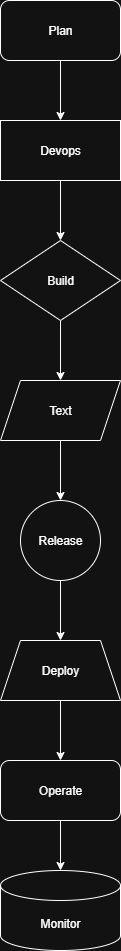

The diagram above was exported from draw.io. Its source (the exported page's mxGraphModel, read from the mxfile embedded in the PNG):
<mxGraphModel dx="1042" dy="562" grid="1" gridSize="10" guides="1" tooltips="1" connect="1" arrows="1" fold="1" page="1" pageScale="1" pageWidth="850" pageHeight="1100" math="0" shadow="0">
  <root>
    <mxCell id="0" />
    <mxCell id="1" parent="0" />
    <mxCell id="LzehTCmrP9S5Ar5PfRMu-11" style="edgeStyle=orthogonalEdgeStyle;rounded=0;orthogonalLoop=1;jettySize=auto;html=1;exitX=0.5;exitY=1;exitDx=0;exitDy=0;entryX=0.5;entryY=0;entryDx=0;entryDy=0;" edge="1" parent="1" source="LzehTCmrP9S5Ar5PfRMu-1" target="LzehTCmrP9S5Ar5PfRMu-3">
      <mxGeometry relative="1" as="geometry" />
    </mxCell>
    <mxCell id="LzehTCmrP9S5Ar5PfRMu-1" value="Plan" style="rounded=1;whiteSpace=wrap;html=1;" vertex="1" parent="1">
      <mxGeometry x="360" width="120" height="60" as="geometry" />
    </mxCell>
    <mxCell id="LzehTCmrP9S5Ar5PfRMu-12" style="edgeStyle=orthogonalEdgeStyle;rounded=0;orthogonalLoop=1;jettySize=auto;html=1;exitX=0.5;exitY=1;exitDx=0;exitDy=0;entryX=0.5;entryY=0;entryDx=0;entryDy=0;" edge="1" parent="1" source="LzehTCmrP9S5Ar5PfRMu-3" target="LzehTCmrP9S5Ar5PfRMu-4">
      <mxGeometry relative="1" as="geometry" />
    </mxCell>
    <mxCell id="LzehTCmrP9S5Ar5PfRMu-3" value="Devops" style="rounded=0;whiteSpace=wrap;html=1;" vertex="1" parent="1">
      <mxGeometry x="360" y="120" width="120" height="60" as="geometry" />
    </mxCell>
    <mxCell id="LzehTCmrP9S5Ar5PfRMu-13" style="edgeStyle=orthogonalEdgeStyle;rounded=0;orthogonalLoop=1;jettySize=auto;html=1;exitX=0.5;exitY=1;exitDx=0;exitDy=0;entryX=0.5;entryY=0;entryDx=0;entryDy=0;" edge="1" parent="1" source="LzehTCmrP9S5Ar5PfRMu-4" target="LzehTCmrP9S5Ar5PfRMu-5">
      <mxGeometry relative="1" as="geometry" />
    </mxCell>
    <mxCell id="LzehTCmrP9S5Ar5PfRMu-4" value="Build" style="rhombus;whiteSpace=wrap;html=1;" vertex="1" parent="1">
      <mxGeometry x="360" y="240" width="120" height="80" as="geometry" />
    </mxCell>
    <mxCell id="LzehTCmrP9S5Ar5PfRMu-14" style="edgeStyle=orthogonalEdgeStyle;rounded=0;orthogonalLoop=1;jettySize=auto;html=1;exitX=0.5;exitY=1;exitDx=0;exitDy=0;entryX=0.5;entryY=0;entryDx=0;entryDy=0;" edge="1" parent="1" source="LzehTCmrP9S5Ar5PfRMu-5" target="LzehTCmrP9S5Ar5PfRMu-7">
      <mxGeometry relative="1" as="geometry" />
    </mxCell>
    <mxCell id="LzehTCmrP9S5Ar5PfRMu-5" value="Text" style="shape=parallelogram;perimeter=parallelogramPerimeter;whiteSpace=wrap;html=1;fixedSize=1;" vertex="1" parent="1">
      <mxGeometry x="360" y="380" width="120" height="60" as="geometry" />
    </mxCell>
    <mxCell id="LzehTCmrP9S5Ar5PfRMu-15" style="edgeStyle=orthogonalEdgeStyle;rounded=0;orthogonalLoop=1;jettySize=auto;html=1;exitX=0.5;exitY=1;exitDx=0;exitDy=0;entryX=0.5;entryY=0;entryDx=0;entryDy=0;" edge="1" parent="1" source="LzehTCmrP9S5Ar5PfRMu-7" target="LzehTCmrP9S5Ar5PfRMu-8">
      <mxGeometry relative="1" as="geometry" />
    </mxCell>
    <mxCell id="LzehTCmrP9S5Ar5PfRMu-7" value="Release" style="ellipse;whiteSpace=wrap;html=1;aspect=fixed;" vertex="1" parent="1">
      <mxGeometry x="380" y="500" width="80" height="80" as="geometry" />
    </mxCell>
    <mxCell id="LzehTCmrP9S5Ar5PfRMu-16" style="edgeStyle=orthogonalEdgeStyle;rounded=0;orthogonalLoop=1;jettySize=auto;html=1;exitX=0.5;exitY=1;exitDx=0;exitDy=0;entryX=0.5;entryY=0;entryDx=0;entryDy=0;" edge="1" parent="1" source="LzehTCmrP9S5Ar5PfRMu-8" target="LzehTCmrP9S5Ar5PfRMu-9">
      <mxGeometry relative="1" as="geometry" />
    </mxCell>
    <mxCell id="LzehTCmrP9S5Ar5PfRMu-8" value="Deploy" style="shape=trapezoid;perimeter=trapezoidPerimeter;whiteSpace=wrap;html=1;fixedSize=1;" vertex="1" parent="1">
      <mxGeometry x="360" y="640" width="120" height="60" as="geometry" />
    </mxCell>
    <mxCell id="LzehTCmrP9S5Ar5PfRMu-9" value="Operate" style="rounded=1;whiteSpace=wrap;html=1;" vertex="1" parent="1">
      <mxGeometry x="360" y="760" width="120" height="60" as="geometry" />
    </mxCell>
    <mxCell id="LzehTCmrP9S5Ar5PfRMu-10" value="Monitor" style="shape=cylinder3;whiteSpace=wrap;html=1;boundedLbl=1;backgroundOutline=1;size=15;" vertex="1" parent="1">
      <mxGeometry x="360" y="870" width="120" height="80" as="geometry" />
    </mxCell>
    <mxCell id="LzehTCmrP9S5Ar5PfRMu-17" style="edgeStyle=orthogonalEdgeStyle;rounded=0;orthogonalLoop=1;jettySize=auto;html=1;exitX=0.5;exitY=1;exitDx=0;exitDy=0;entryX=0.5;entryY=0;entryDx=0;entryDy=0;entryPerimeter=0;" edge="1" parent="1" source="LzehTCmrP9S5Ar5PfRMu-9" target="LzehTCmrP9S5Ar5PfRMu-10">
      <mxGeometry relative="1" as="geometry" />
    </mxCell>
  </root>
</mxGraphModel>